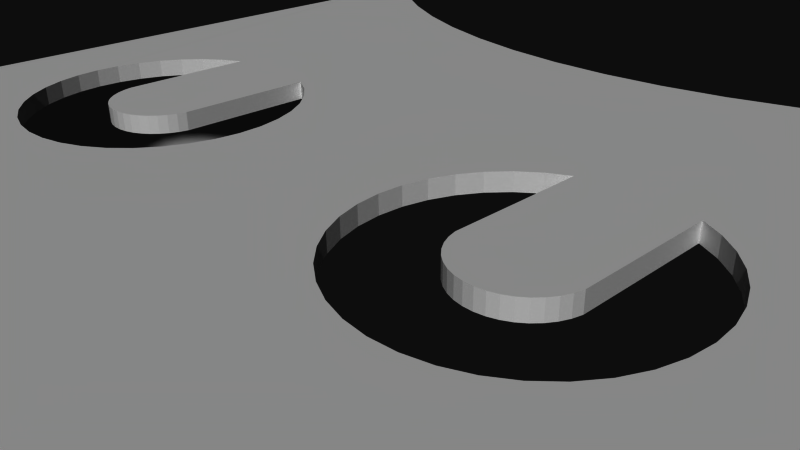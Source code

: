# Source: BATTCON_12MM.blend  (saved by Blender 2.72.0; exported with 4.5.12 LTS)
import bpy
from mathutils import Matrix  # noqa: F401  (used for matrix-valued properties, if any)

bpy.ops.wm.read_factory_settings(use_empty=True)
scene = bpy.context.scene
scene.name = 'Scene'

# ---- collections
col_collection_1 = bpy.data.collections.new('Collection 1'); scene.collection.children.link(col_collection_1)

# ---- materials (node trees are filled in below, after node groups)
mat_default = bpy.data.materials.new('Default')
mat_default.alpha_threshold = 0.0
mat_default.use_transparent_shadow = False
mat_default.roughness = 0.5

# ---- material node trees

# ---- world
world_world = bpy.data.worlds.new('World'); scene.world = world_world
world_world.color = (0.05088, 0.05088, 0.05088)
world_world.use_sun_shadow = False
world_world.sun_shadow_jitter_overblur = 0.0
world_world.cycles.sampling_method = 'MANUAL'
world_world.cycles.sample_map_resolution = 256

# ---- cameras
cam_camera = bpy.data.cameras.new('Camera')
cam_camera.clip_end = 100.0
cam_camera.lens = 35.0
cam_camera.sensor_width = 32.0
cam_camera.sensor_height = 18.0
cam_camera.ortho_scale = 7.314
cam_camera.dof.focus_distance = 0.0
cam_camera.dof.aperture_fstop = 128.0

# ---- meshes
me_battcoin_12mm = bpy.data.meshes.new('BATTCOIN 12MM')
me_battcoin_12mm.from_pydata([(-6.604, -0.8885, -1.587), (-6.604, -2.92, -1.587), (-6.604, -0.8885, -1.333), (-6.604, 2.287, -1.333), (-6.604, 2.287, -1.587), (-6.604, 5.324, -1.587), (6.604, 2.287, -1.587), (6.604, 5.324, -1.587), (6.604, 2.287, -1.333), (6.604, -0.8885, -1.333), (6.604, -0.8885, -1.587), (6.604, -2.92, -1.587), (6.446, 5.77, 1.334), (6.512, 5.673, 1.334), (6.198, 5.451, 1.334), (6.562, 5.565, 1.334), (6.593, 5.451, 1.334), (-3.62, -5.626, 1.334), (-3.62, -5.905, 1.334), (-6.477, -3.047, 1.334), (3.927, -1.077, 1.334), (3.937, 0.794, 1.334), (5.815, 6.029, 1.334), (5.933, 6.032, 1.334), (6.051, 6.016, 1.334), (6.163, 5.98, 1.334), (5.063, -0.6946, 1.334), (6.198, 5.324, 1.334), (5.079, -1.019, 1.334), (5.04, -1.341, 1.334), (4.991, -0.3779, 1.334), (4.868, -0.07776, 1.334), (4.695, 0.1969, 1.334), (6.325, 5.324, 1.334), (4.947, -1.652, 1.334), (6.198, -2.92, 1.334), (6.198, -3.047, 1.334), (6.477, -3.047, 1.334), (3.62, -5.905, 1.334), (-3.937, 0.794, 1.334), (-2.413, 0.794, 1.334), (6.269, 5.926, 1.334), (6.364, 5.856, 1.334), (2.228, 4.429, 1.334), (-1.655, 0.1969, 1.334), (-1.873, 0.4383, 1.334), (-2.228, 4.429, 1.334), (-1.345, 4.26, 1.334), (-2.128, 0.6392, 1.334), (-4.868, -0.07776, 1.334), (-4.991, -0.3779, 1.334), (-6.198, -2.92, 1.334), (-5.063, -0.6946, 1.334), (-6.198, -3.047, 1.334), (3.927, 5.012, 1.334), (4.728, 5.421, 1.334), (4.222, 0.6392, 1.334), (4.477, 0.4383, 1.334), (3.62, -5.626, 1.334), (3.493, -5.626, 1.334), (3.896, -1.199, 1.334), (3.845, -1.315, 1.334), (3.776, -1.42, 1.334), (-6.198, 5.324, 1.334), (-4.222, 0.6392, 1.334), (-4.477, 0.4383, 1.334), (-1.359, -0.3779, 1.334), (1.359, -0.3779, 1.334), (1.287, -0.6946, 1.334), (-1.482, -0.07776, 1.334), (1.482, -0.07776, 1.334), (-0.4496, 4.175, 1.334), (0.4496, 4.175, 1.334), (1.345, 4.26, 1.334), (-2.423, -1.077, 1.334), (-2.454, -1.199, 1.334), (-4.695, 0.1969, 1.334), (-6.198, 5.451, 1.334), (-5.699, 6.005, 1.334), (-3.091, 4.68, 1.334), (-3.927, 5.012, 1.334), (-6.593, 5.451, 1.334), (-6.562, 5.565, 1.334), (-6.364, 5.856, 1.334), (-6.269, 5.926, 1.334), (-6.163, 5.98, 1.334), (-6.051, 6.016, 1.334), (2.413, 0.794, 1.334), (3.091, 4.68, 1.334), (5.588, 5.963, 1.334), (5.699, 6.005, 1.334), (-3.493, -5.626, 1.334), (1.271, -1.019, 1.334), (1.31, -1.341, 1.334), (1.973, -2.43, 1.334), (2.242, -2.613, 1.334), (2.537, -2.747, 1.334), (2.852, -2.829, 1.334), (3.362, -1.691, 1.334), (2.869, -1.65, 1.334), (3.481, -1.65, 1.334), (3.592, -1.59, 1.334), (3.238, -1.711, 1.334), (3.112, -1.711, 1.334), (2.988, -1.691, 1.334), (2.758, -1.59, 1.334), (3.691, -1.513, 1.334), (-2.505, -1.315, 1.334), (-2.574, -1.42, 1.334), (-2.659, -1.513, 1.334), (-5.588, 5.963, 1.334), (-4.728, 5.421, 1.334), (-5.933, 6.032, 1.334), (-5.815, 6.029, 1.334), (3.175, -2.857, 1.334), (3.498, -2.829, 1.334), (3.813, -2.747, 1.334), (4.108, -2.613, 1.334), (-5.079, -1.019, 1.334), (-5.04, -1.341, 1.334), (-4.947, -1.652, 1.334), (-4.377, -2.43, 1.334), (-4.108, -2.613, 1.334), (-1.548, -1.943, 1.334), (-1.403, -1.652, 1.334), (2.659, -1.513, 1.334), (2.574, -1.42, 1.334), (2.505, -1.315, 1.334), (2.454, -1.199, 1.334), (2.423, -1.077, 1.334), (2.128, 0.6392, 1.334), (1.873, 0.4383, 1.334), (1.655, 0.1969, 1.334), (-2.758, -1.59, 1.334), (-2.869, -1.65, 1.334), (-2.988, -1.691, 1.334), (-3.896, -1.199, 1.334), (-3.592, -1.59, 1.334), (-3.845, -1.315, 1.334), (-3.691, -1.513, 1.334), (-3.776, -1.42, 1.334), (-6.512, 5.673, 1.334), (-6.446, 5.77, 1.334), (1.403, -1.652, 1.334), (1.548, -1.943, 1.334), (1.74, -2.205, 1.334), (4.377, -2.43, 1.334), (4.61, -2.205, 1.334), (4.802, -1.943, 1.334), (-4.802, -1.943, 1.334), (-4.61, -2.205, 1.334), (-3.813, -2.747, 1.334), (-3.498, -2.829, 1.334), (-3.175, -2.857, 1.334), (-2.852, -2.829, 1.334), (-2.537, -2.747, 1.334), (-1.31, -1.341, 1.334), (-1.271, -1.019, 1.334), (-1.287, -0.6946, 1.334), (-3.112, -1.711, 1.334), (-3.238, -1.711, 1.334), (-3.362, -1.691, 1.334), (-3.481, -1.65, 1.334), (-3.927, -1.077, 1.334), (-2.242, -2.613, 1.334), (-1.973, -2.43, 1.334), (-1.74, -2.205, 1.334), (2.128, 0.6392, 1.587), (2.413, 0.794, 1.587), (2.228, 4.429, 1.587), (-6.198, 5.451, 1.587), (-5.699, 6.005, 1.587), (-5.815, 6.029, 1.587), (5.079, -1.019, 1.587), (6.198, -3.047, 1.587), (5.063, -0.6946, 1.587), (6.198, -2.92, 1.587), (4.991, -0.3779, 1.587), (4.868, -0.07776, 1.587), (4.222, 0.6392, 1.587), (4.477, 0.4383, 1.587), (6.198, 5.451, 1.587), (6.593, 5.451, 1.587), (6.562, 5.565, 1.587), (6.051, 6.016, 1.587), (5.933, 6.032, 1.587), (-6.163, 5.98, 1.587), (-6.269, 5.926, 1.587), (-6.364, 5.856, 1.587), (-6.446, 5.77, 1.587), (4.728, 5.421, 1.587), (3.937, 0.794, 1.587), (3.927, 5.012, 1.587), (3.091, 4.68, 1.587), (6.512, 5.673, 1.587), (6.446, 5.77, 1.587), (6.364, 5.856, 1.587), (-5.933, 6.032, 1.587), (-6.051, 6.016, 1.587), (-5.079, -1.019, 1.587), (-5.588, 5.963, 1.587), (-6.198, -3.047, 1.587), (-6.477, -3.047, 1.587), (-3.62, -5.905, 1.587), (6.269, 5.926, 1.587), (6.163, 5.98, 1.587), (-6.512, 5.673, 1.587), (-6.562, 5.565, 1.587), (-6.593, 5.451, 1.587), (-4.991, -0.3779, 1.587), (-4.868, -0.07776, 1.587), (-4.695, 0.1969, 1.587), (-2.659, -1.513, 1.587), (-2.574, -1.42, 1.587), (-2.505, -1.315, 1.587), (-2.454, -1.199, 1.587), (-2.423, -1.077, 1.587), (-3.937, 0.794, 1.587), (-2.228, 4.429, 1.587), (-2.413, 0.794, 1.587), (-1.345, 4.26, 1.587), (-2.128, 0.6392, 1.587), (-0.4496, 4.175, 1.587), (-1.655, 0.1969, 1.587), (-1.482, -0.07776, 1.587), (1.359, -0.3779, 1.587), (-1.359, -0.3779, 1.587), (-1.287, -0.6946, 1.587), (4.695, 0.1969, 1.587), (6.198, 5.324, 1.587), (-6.198, 5.324, 1.587), (-5.04, -1.341, 1.587), (-5.063, -0.6946, 1.587), (-3.927, 5.012, 1.587), (-4.728, 5.421, 1.587), (-4.222, 0.6392, 1.587), (-4.477, 0.4383, 1.587), (3.813, -2.747, 1.587), (3.498, -2.829, 1.587), (3.62, -5.626, 1.587), (3.62, -5.905, 1.587), (6.477, -3.047, 1.587), (-3.62, -5.626, 1.587), (-3.493, -5.626, 1.587), (-3.362, -1.691, 1.587), (-3.481, -1.65, 1.587), (-3.592, -1.59, 1.587), (-1.873, 0.4383, 1.587), (1.345, 4.26, 1.587), (0.4496, 4.175, 1.587), (5.815, 6.029, 1.587), (5.699, 6.005, 1.587), (5.588, 5.963, 1.587), (-3.091, 4.68, 1.587), (-4.108, -2.613, 1.587), (-4.377, -2.43, 1.587), (-4.61, -2.205, 1.587), (-6.198, -2.92, 1.587), (-3.845, -1.315, 1.587), (-3.896, -1.199, 1.587), (-3.927, -1.077, 1.587), (-2.988, -1.691, 1.587), (-2.869, -1.65, 1.587), (-2.758, -1.59, 1.587), (3.845, -1.315, 1.587), (3.896, -1.199, 1.587), (3.927, -1.077, 1.587), (3.493, -5.626, 1.587), (-1.271, -1.019, 1.587), (-1.31, -1.341, 1.587), (-6.325, 5.324, 1.587), (-4.947, -1.652, 1.587), (-4.802, -1.943, 1.587), (1.548, -1.943, 1.587), (1.403, -1.652, 1.587), (-3.776, -1.42, 1.587), (-3.691, -1.513, 1.587), (-3.238, -1.711, 1.587), (-3.112, -1.711, 1.587), (1.482, -0.07776, 1.587), (1.655, 0.1969, 1.587), (1.873, 0.4383, 1.587), (-2.852, -2.829, 1.587), (-3.175, -2.857, 1.587), (-3.498, -2.829, 1.587), (-3.813, -2.747, 1.587), (2.852, -2.829, 1.587), (2.537, -2.747, 1.587), (1.31, -1.341, 1.587), (1.271, -1.019, 1.587), (1.287, -0.6946, 1.587), (-1.403, -1.652, 1.587), (-1.548, -1.943, 1.587), (-1.74, -2.205, 1.587), (-1.973, -2.43, 1.587), (-2.242, -2.613, 1.587), (-2.537, -2.747, 1.587), (3.175, -2.857, 1.587), (3.776, -1.42, 1.587), (2.423, -1.077, 1.587), (2.454, -1.199, 1.587), (2.505, -1.315, 1.587), (2.574, -1.42, 1.587), (2.659, -1.513, 1.587), (2.988, -1.691, 1.587), (3.112, -1.711, 1.587), (2.869, -1.65, 1.587), (3.238, -1.711, 1.587), (3.362, -1.691, 1.587), (3.481, -1.65, 1.587), (3.592, -1.59, 1.587), (2.758, -1.59, 1.587), (3.691, -1.513, 1.587), (5.04, -1.341, 1.587), (4.947, -1.652, 1.587), (4.802, -1.943, 1.587), (4.61, -2.205, 1.587), (4.377, -2.43, 1.587), (4.108, -2.613, 1.587), (2.242, -2.613, 1.587), (1.973, -2.43, 1.587), (1.74, -2.205, 1.587), (3.493, -5.757, 1.333), (3.493, -5.796, 1.584), (3.493, -5.76, 1.332), (3.493, -5.839, 1.574), (3.493, -5.764, 1.331), (3.493, -5.879, 1.557), (3.493, -5.768, 1.329), (3.493, -5.917, 1.534), (3.493, -5.771, 1.326), (3.493, -5.95, 1.506), (3.493, -5.773, 1.323), (3.493, -5.979, 1.472), (3.493, -5.775, 1.32), (3.493, -6.002, 1.435), (3.493, -5.777, 1.316), (3.493, -6.018, 1.394), (3.493, -5.778, 1.312), (3.493, -6.029, 1.352), (3.493, -6.032, 1.308), (-3.493, -5.778, 1.308), (-3.493, -6.032, 1.308), (-3.493, -5.778, 1.312), (-3.493, -6.029, 1.352), (-3.493, -5.777, 1.316), (-3.493, -6.018, 1.394), (-3.493, -5.775, 1.32), (-3.493, -6.002, 1.435), (-3.493, -5.773, 1.323), (-3.493, -5.979, 1.472), (-3.493, -5.771, 1.326), (-3.493, -5.95, 1.506), (-3.493, -5.768, 1.329), (-3.493, -5.917, 1.534), (-3.493, -5.764, 1.331), (-3.493, -5.879, 1.557), (-3.493, -5.76, 1.332), (-3.493, -5.839, 1.574), (-3.493, -5.757, 1.333), (-3.493, -5.796, 1.584), (-3.493, -5.778, -0.4445), (-3.493, -6.032, 1.308), (-3.493, -6.032, -0.4445), (3.493, -6.032, -0.4445), (3.493, -5.778, -0.4445), (-3.493, -6.032, 1.308), (3.493, -6.032, 1.308), (-6.329, -2.92, 1.333), (-6.368, -2.92, 1.584), (-6.332, -2.92, 1.332), (-6.411, -2.92, 1.574), (-6.336, -2.92, 1.331), (-6.451, -2.92, 1.557), (-6.34, -2.92, 1.329), (-6.489, -2.92, 1.534), (-6.343, -2.92, 1.326), (-6.522, -2.92, 1.506), (-6.345, -2.92, 1.323), (-6.551, -2.92, 1.472), (-6.347, -2.92, 1.32), (-6.574, -2.92, 1.435), (-6.349, -2.92, 1.316), (-6.59, -2.92, 1.394), (-6.35, -2.92, 1.312), (-6.601, -2.92, 1.352), (-6.35, 5.324, 1.312), (-6.601, 5.324, 1.352), (-6.349, 5.324, 1.316), (-6.59, 5.324, 1.394), (-6.347, 5.324, 1.32), (-6.574, 5.324, 1.435), (-6.345, 5.324, 1.323), (-6.551, 5.324, 1.472), (-6.343, 5.324, 1.326), (-6.522, 5.324, 1.506), (-6.34, 5.324, 1.329), (-6.489, 5.324, 1.534), (-6.336, 5.324, 1.331), (-6.451, 5.324, 1.557), (-6.332, 5.324, 1.332), (-6.411, 5.324, 1.574), (-6.329, 5.324, 1.333), (-6.368, 5.324, 1.584), (-6.35, 5.324, -1.587), (-6.35, -2.92, -1.587), (-9.462, -0.8885, -1.587), (-8.541, 0.699, -1.587), (-8.533, 0.6132, -1.587), (-8.512, 0.5298, -1.587), (-8.476, 0.4513, -1.587), (-8.428, 0.3799, -1.587), (-8.368, 0.3177, -1.587), (-8.299, 0.2664, -1.587), (-8.222, 0.2277, -1.587), (-8.533, 0.7849, -1.587), (-9.462, 2.287, -1.587), (-8.512, 0.8683, -1.587), (-7.57, 0.4898, -1.587), (-7.612, 0.4146, -1.587), (-7.666, 0.3475, -1.587), (-7.804, 1.153, -1.587), (-7.731, 1.107, -1.587), (-7.666, 1.051, -1.587), (-7.884, 1.185, -1.587), (-7.968, 1.203, -1.587), (-8.054, 1.207, -1.587), (-8.14, 1.196, -1.587), (-7.884, 0.2133, -1.587), (-7.804, 0.2454, -1.587), (-7.731, 0.2906, -1.587), (-7.541, 0.827, -1.587), (-7.57, 0.9083, -1.587), (-7.612, 0.9835, -1.587), (-8.222, 1.17, -1.587), (-8.299, 1.132, -1.587), (-8.368, 1.08, -1.587), (-8.428, 1.018, -1.587), (-8.476, 0.9468, -1.587), (-8.14, 0.2024, -1.587), (-8.054, 0.1915, -1.587), (-7.968, 0.1951, -1.587), (-7.541, 0.571, -1.587), (-7.527, 0.6559, -1.587), (-7.527, 0.7421, -1.587), (6.329, 5.324, 1.333), (6.368, 5.324, 1.584), (6.332, 5.324, 1.332), (6.411, 5.324, 1.574), (6.336, 5.324, 1.331), (6.451, 5.324, 1.557), (6.34, 5.324, 1.329), (6.489, 5.324, 1.534), (6.343, 5.324, 1.326), (6.522, 5.324, 1.506), (6.345, 5.324, 1.323), (6.551, 5.324, 1.472), (6.347, 5.324, 1.32), (6.574, 5.324, 1.435), (6.349, 5.324, 1.316), (6.59, 5.324, 1.394), (6.35, 5.324, 1.312), (6.601, 5.324, 1.352), (6.35, -2.92, 1.312), (6.601, -2.92, 1.352), (6.349, -2.92, 1.316), (6.59, -2.92, 1.394), (6.347, -2.92, 1.32), (6.574, -2.92, 1.435), (6.345, -2.92, 1.323), (6.551, -2.92, 1.472), (6.343, -2.92, 1.326), (6.522, -2.92, 1.506), (6.34, -2.92, 1.329), (6.489, -2.92, 1.534), (6.336, -2.92, 1.331), (6.451, -2.92, 1.557), (6.332, -2.92, 1.332), (6.411, -2.92, 1.574), (6.329, -2.92, 1.333), (6.368, -2.92, 1.584), (6.35, -2.92, -1.587), (6.35, 5.324, -1.587), (8.454, 0.4146, -1.587), (8.496, 0.4898, -1.587), (9.462, -0.8885, -1.587), (8.182, 0.2133, -1.587), (8.261, 0.2454, -1.587), (8.335, 0.2906, -1.587), (8.4, 0.3475, -1.587), (8.524, 0.827, -1.587), (8.496, 0.9083, -1.587), (9.462, 2.287, -1.587), (8.454, 0.9835, -1.587), (7.554, 0.5298, -1.587), (7.589, 0.4513, -1.587), (7.638, 0.3799, -1.587), (7.697, 0.3177, -1.587), (7.766, 0.2664, -1.587), (7.843, 0.2277, -1.587), (7.554, 0.8683, -1.587), (7.532, 0.7849, -1.587), (7.525, 0.699, -1.587), (7.532, 0.6132, -1.587), (7.926, 0.2024, -1.587), (8.011, 0.1915, -1.587), (8.097, 0.1951, -1.587), (8.524, 0.571, -1.587), (8.539, 0.6559, -1.587), (8.539, 0.7421, -1.587), (8.4, 1.051, -1.587), (8.335, 1.107, -1.587), (8.261, 1.153, -1.587), (7.926, 1.196, -1.587), (7.843, 1.17, -1.587), (7.766, 1.132, -1.587), (7.697, 1.08, -1.587), (7.638, 1.018, -1.587), (7.589, 0.9468, -1.587), (8.182, 1.185, -1.587), (8.097, 1.203, -1.587), (8.011, 1.207, -1.587), (8.454, 0.9835, -1.333), (8.496, 0.9083, -1.333), (9.462, 2.287, -1.333), (8.524, 0.571, -1.333), (8.496, 0.4898, -1.333), (9.462, -0.8885, -1.333), (8.454, 0.4146, -1.333), (8.4, 0.3475, -1.333), (8.335, 0.2906, -1.333), (8.261, 0.2454, -1.333), (8.182, 0.2133, -1.333), (8.097, 0.1951, -1.333), (8.011, 0.1915, -1.333), (7.926, 0.2024, -1.333), (7.843, 0.2277, -1.333), (7.766, 0.2664, -1.333), (7.697, 0.3177, -1.333), (7.638, 0.3799, -1.333), (7.589, 0.4513, -1.333), (7.554, 0.5298, -1.333), (8.097, 1.203, -1.333), (8.182, 1.185, -1.333), (8.261, 1.153, -1.333), (8.524, 0.827, -1.333), (8.539, 0.7421, -1.333), (8.539, 0.6559, -1.333), (8.335, 1.107, -1.333), (8.4, 1.051, -1.333), (7.532, 0.7849, -1.333), (7.525, 0.699, -1.333), (7.532, 0.6132, -1.333), (7.554, 0.8683, -1.333), (7.589, 0.9468, -1.333), (7.638, 1.018, -1.333), (7.697, 1.08, -1.333), (7.766, 1.132, -1.333), (7.843, 1.17, -1.333), (7.926, 1.196, -1.333), (8.011, 1.207, -1.333), (-8.14, 0.2024, -1.333), (-8.222, 0.2277, -1.333), (-9.462, -0.8885, -1.333), (-8.299, 0.2664, -1.333), (-8.368, 0.3177, -1.333), (-7.968, 1.203, -1.333), (-7.884, 1.185, -1.333), (-7.804, 1.153, -1.333), (-7.731, 1.107, -1.333), (-7.541, 0.571, -1.333), (-7.57, 0.4898, -1.333), (-7.612, 0.4146, -1.333), (-7.666, 0.3475, -1.333), (-7.731, 0.2906, -1.333), (-7.804, 0.2454, -1.333), (-7.884, 0.2133, -1.333), (-7.968, 0.1951, -1.333), (-8.054, 0.1915, -1.333), (-8.428, 0.3799, -1.333), (-8.476, 0.4513, -1.333), (-8.512, 0.5298, -1.333), (-8.512, 0.8683, -1.333), (-8.476, 0.9468, -1.333), (-9.462, 2.287, -1.333), (-8.428, 1.018, -1.333), (-8.368, 1.08, -1.333), (-8.299, 1.132, -1.333), (-8.222, 1.17, -1.333), (-7.666, 1.051, -1.333), (-7.612, 0.9835, -1.333), (-7.57, 0.9083, -1.333), (-8.533, 0.6132, -1.333), (-8.541, 0.699, -1.333), (-8.533, 0.7849, -1.333), (-7.541, 0.827, -1.333), (-7.527, 0.7421, -1.333), (-7.527, 0.6559, -1.333), (-8.14, 1.196, -1.333), (-8.054, 1.207, -1.333)], [], [(554, 518, 517, 555), (175, 26, 28, 173), (186, 85, 84, 187), (304, 104, 103, 305), (266, 20, 21, 191), (571, 418, 419, 572), (322, 59, 267, 323, 325, 327, 329, 331, 333, 335, 337, 339, 340, 364, 365, 338, 336, 334, 332, 330, 328, 326, 324), (558, 514, 513, 559), (350, 333, 331, 352), (18, 17, 242, 203), (220, 47, 46, 218), (248, 73, 72, 249), (576, 428, 441, 577), (261, 135, 134, 262), (351, 330, 332, 349), (189, 142, 141, 206), (238, 267, 239, 317, 318, 237), (321, 145, 144, 273), (399, 373, 371, 401), (228, 32, 31, 178), (556, 516, 515, 557), (593, 407, 415, 594), (198, 86, 85, 186), (193, 88, 43, 169), (561, 439, 414, 562), (306, 99, 104, 304), (581, 409, 408, 592), (345, 336, 338, 343), (215, 75, 74, 216), (178, 31, 30, 177), (237, 116, 115, 238), (582, 417, 438, 583), (540, 495, 494, 541), (543, 519, 512, 544), (555, 517, 516, 556), (573, 420, 430, 574), (274, 143, 93, 288), (567, 424, 421, 568), (559, 513, 521, 560), (569, 422, 423, 589), (361, 341, 343, 338, 365), (579, 411, 410, 580), (394, 376, 378, 392), (592, 593, 594, 582, 583, 585, 586, 587, 588, 598, 599, 566, 567, 568, 569, 3, 584, 563, 2, 596, 597, 570, 571, 572, 573, 574, 575, 576, 577, 578, 561, 562, 564, 565, 579, 580, 581), (536, 499, 498, 537), (471, 453, 455, 469), (281, 131, 130, 167), (291, 124, 123, 292), (357, 324, 326, 355), (358, 325, 323, 360), (528, 483, 489, 529), (230, 270, 231, 199, 170), (180, 57, 32, 228), (575, 429, 428, 576), (577, 441, 440, 578), (307, 102, 98, 308), (309, 100, 101, 310), (179, 56, 57, 180), (199, 118, 52, 232), (401, 371, 369, 403), (185, 23, 22, 250), (562, 414, 413, 564), (583, 438, 437, 585), (395, 377, 375, 397), (6, 8, 524, 492), (469, 455, 457, 467), (279, 70, 132, 280), (548, 511, 510, 549), (190, 55, 54, 192), (152, 91, 17, 122, 151), (479, 445, 447, 477), (585, 437, 436, 586), (221, 48, 45, 247), (564, 413, 412, 565), (565, 412, 411, 579), (224, 69, 66, 226), (353, 328, 330, 351), (475, 449, 451, 473), (51, 53, 201, 257), (355, 326, 328, 353), (363, 364, 367, 366), (352, 331, 329, 354), (388, 382, 384, 386), (295, 164, 155, 296), (592, 408, 407, 593), (289, 92, 68, 290), (297, 114, 97, 286), (0, 2, 563, 406), (346, 337, 335, 348), (398, 372, 374, 396), (553, 500, 518, 554), (226, 66, 158, 227), (262, 134, 133, 263), (416, 584, 3, 4), (184, 24, 23, 185), (532, 486, 506, 533), (578, 440, 439, 561), (276, 139, 137, 246), (313, 29, 34, 314), (58, 38, 240, 239), (572, 419, 420, 573), (477, 447, 449, 475), (205, 25, 24, 184), (544, 512, 511, 548), (542, 520, 519, 543), (522, 493, 491, 523), (216, 74, 40, 219), (485, 492, 524, 527), (470, 456, 454, 472), (541, 494, 503, 552), (225, 67, 70, 279), (223, 44, 69, 224), (167, 130, 87, 168), (391, 381, 379, 393), (587, 435, 434, 588), (14, 16, 182, 181), (588, 434, 427, 598), (300, 128, 127, 301), (521, 513, 514, 515, 516, 517, 518, 500, 6, 492, 510, 511, 512, 519, 520), (349, 332, 334, 347), (238, 115, 114, 297), (245, 162, 161, 244), (200, 110, 78, 171), (387, 385, 383, 389), (397, 375, 373, 399), (485, 527, 9, 10), (252, 89, 55, 190), (287, 96, 95, 319), (194, 195, 196, 204, 205, 184, 185, 250, 251, 252, 190, 192, 193, 169, 248, 249, 222, 220, 218, 253, 233, 234, 200, 171, 172, 197, 198, 186, 187, 188, 189, 206, 207, 208, 170, 199, 232, 209, 210, 211, 236, 235, 217, 260, 259, 258, 275, 276, 246, 245, 244, 277, 278, 261, 262, 263, 212, 213, 214, 215, 216, 219, 221, 247, 223, 224, 226, 227, 268, 269, 291, 292, 293, 294, 295, 296, 282, 283, 284, 285, 254, 255, 256, 272, 271, 231, 270, 403, 369, 257, 201, 202, 203, 242, 243, 360, 323, 267, 238, 297, 286, 287, 319, 320, 321, 273, 274, 288, 289, 290, 225, 279, 280, 281, 167, 168, 299, 300, 301, 302, 303, 311, 306, 304, 305, 307, 308, 309, 310, 312, 298, 264, 265, 266, 191, 179, 180, 228, 178, 177, 175, 173, 313, 314, 315, 316, 317, 239, 240, 241, 174, 176, 480, 446, 229, 181, 182, 183), (314, 34, 148, 315), (286, 97, 96, 287), (254, 122, 121, 255), (472, 454, 452, 474), (545, 490, 509, 546), (59, 58, 239, 267), (396, 374, 376, 394), (188, 83, 142, 189), (354, 329, 327, 356), (550, 501, 500, 553), (558, 559, 560, 542, 543, 544, 548, 549, 522, 523, 545, 546, 547, 525, 526, 528, 529, 527, 524, 8, 554, 555, 556, 557), (310, 101, 106, 312), (214, 107, 75, 215), (344, 339, 337, 346), (259, 136, 138, 258), (191, 21, 56, 179), (292, 123, 166, 293), (247, 45, 44, 223), (568, 421, 422, 569), (5, 387, 389, 391, 393, 395, 397, 399, 401, 403, 270, 230, 63, 402, 400, 398, 396, 394, 392, 390, 388, 386, 404), (595, 431, 444, 596), (318, 117, 116, 237), (478, 448, 446, 480), (473, 451, 453, 471), (535, 504, 499, 536), (27, 14, 181, 229), (534, 505, 504, 535), (320, 94, 145, 321), (420, 419, 418, 442, 443, 444, 431, 432, 433, 423, 422, 421, 424, 425, 426, 427, 434, 435, 436, 437, 438, 417, 415, 407, 408, 409, 410, 406, 416, 4, 5, 404, 405, 1, 0, 428, 429, 430), (87, 129, 299, 168), (557, 515, 514, 558), (284, 152, 151, 285), (525, 507, 484, 526), (594, 415, 417, 582), (465, 459, 461, 463), (480, 176, 35, 479, 477, 475, 473, 471, 469, 467, 465, 463, 481, 11, 464, 466, 468, 470, 472, 474, 476, 478), (37, 36, 174, 241), (268, 157, 156, 269), (36, 35, 176, 174), (526, 484, 483, 528), (235, 64, 39, 217), (315, 148, 147, 316), (296, 155, 154, 282), (206, 141, 82, 207), (81, 77, 170, 208), (263, 133, 109, 212), (347, 334, 336, 345), (273, 144, 143, 274), (29, 28, 26, 27, 33), (359, 322, 324, 357), (171, 78, 113, 172), (481, 482, 7, 6, 500, 501, 502, 503, 494, 495, 496, 497, 498, 499, 504, 505, 506, 486, 487, 488, 489, 483, 484, 507, 508, 509, 490, 491, 493, 510, 492, 485, 10, 11), (464, 462, 460, 466), (212, 109, 108, 213), (547, 508, 507, 525), (474, 452, 450, 476), (482, 461, 459, 457, 455, 453, 451, 449, 447, 445, 33, 27, 229, 446, 448, 450, 452, 454, 456, 458, 460, 462, 7), (591, 432, 431, 595), (390, 380, 382, 388), (342, 344, 346, 348, 350, 352, 354, 356, 358, 360, 243, 91, 359, 357, 355, 353, 351, 349, 347, 345, 343, 341), (249, 72, 71, 222), (197, 112, 86, 198), (311, 105, 99, 306), (177, 30, 26, 175), (204, 41, 25, 205), (244, 161, 160, 277), (402, 368, 370, 400), (303, 125, 105, 311), (187, 84, 83, 188), (278, 159, 135, 261), (551, 502, 501, 550), (275, 140, 139, 276), (17, 91, 243, 242), (538, 497, 496, 539), (232, 52, 50, 209), (282, 154, 153, 283), (546, 509, 508, 547), (595, 596, 2, 3, 569, 589, 590, 591), (356, 327, 325, 358), (537, 498, 497, 538), (301, 127, 126, 302), (227, 158, 157, 268), (264, 61, 60, 265), (195, 12, 42, 196), (272, 149, 120, 271), (277, 160, 159, 278), (389, 383, 381, 391), (196, 42, 41, 204), (194, 13, 12, 195), (246, 137, 162, 245), (566, 425, 424, 567), (393, 379, 377, 395), (539, 496, 495, 540), (269, 156, 124, 291), (182, 16, 15, 183), (258, 138, 140, 275), (298, 62, 61, 264), (586, 436, 435, 587), (210, 49, 76, 211), (183, 15, 13, 194), (363, 361, 365, 364), (589, 423, 433, 590), (39, 163, 260, 217), (570, 442, 418, 571), (342, 340, 339, 344), (211, 76, 65, 236), (1, 385, 387, 5, 4, 3, 2, 0), (598, 427, 426, 599), (574, 430, 429, 575), (563, 584, 416, 406), (265, 60, 20, 266), (597, 443, 442, 570), (209, 50, 49, 210), (173, 28, 29, 313), (250, 22, 90, 251), (316, 147, 146, 317), (231, 119, 118, 199), (361, 363, 362, 341), (288, 93, 92, 289), (305, 103, 102, 307), (280, 132, 131, 281), (207, 82, 81, 208), (530, 488, 487, 531), (77, 63, 230, 170), (538, 539, 540, 541, 552, 551, 550, 553, 554, 8, 9, 527, 529, 530, 531, 532, 533, 534, 535, 536, 537), (302, 126, 125, 303), (348, 335, 333, 350), (533, 506, 505, 534), (251, 90, 89, 252), (523, 491, 490, 545), (552, 503, 502, 551), (0, 406, 410, 411, 412, 413, 414, 439, 440, 441, 428), (283, 153, 152, 284), (317, 146, 117, 318), (18, 203, 202, 19), (426, 425, 566, 599), (529, 489, 488, 530), (308, 98, 100, 309), (236, 65, 64, 235), (219, 40, 48, 221), (468, 458, 456, 470), (9, 8, 6, 7, 462, 464, 11, 10), (271, 120, 119, 231), (466, 460, 458, 468), (260, 163, 136, 259), (467, 457, 459, 465), (172, 113, 112, 197), (596, 444, 443, 597), (146, 147, 148, 34, 29, 33, 445, 479, 35, 36, 37, 38, 58, 59, 322, 359, 91, 152, 153, 154, 155, 164, 165, 166, 123, 124, 156, 157, 158, 66, 69, 44, 45, 48, 40, 74, 75, 107, 108, 109, 133, 134, 135, 159, 160, 161, 162, 137, 139, 140, 138, 136, 163, 39, 64, 65, 76, 49, 50, 52, 118, 119, 120, 149, 150, 121, 122, 17, 18, 19, 53, 51, 368, 402, 63, 77, 81, 82, 141, 142, 83, 84, 85, 86, 112, 113, 78, 110, 111, 80, 79, 46, 47, 71, 72, 73, 43, 88, 54, 55, 89, 90, 22, 23, 24, 25, 41, 42, 12, 13, 15, 16, 14, 27, 26, 30, 31, 32, 57, 56, 21, 20, 60, 61, 62, 106, 101, 100, 98, 102, 103, 104, 99, 105, 125, 126, 127, 128, 129, 87, 130, 131, 132, 70, 67, 68, 92, 93, 143, 144, 145, 94, 95, 96, 97, 114, 115, 116, 117), (218, 46, 79, 253), (222, 71, 47, 220), (213, 108, 107, 214), (290, 68, 67, 225), (386, 384, 405, 404), (319, 95, 94, 320), (368, 51, 257, 369, 371, 373, 375, 377, 379, 381, 383, 385, 1, 405, 384, 382, 380, 378, 376, 374, 372, 370), (53, 19, 202, 201), (549, 510, 493, 522), (253, 79, 80, 233), (400, 370, 372, 398), (521, 520, 542, 560), (169, 43, 73, 248), (299, 129, 128, 300), (580, 410, 409, 581), (312, 106, 62, 298), (482, 481, 463, 461), (392, 378, 380, 390), (192, 54, 88, 193), (285, 151, 122, 254), (256, 150, 149, 272), (531, 487, 486, 532), (590, 433, 432, 591), (294, 165, 164, 295), (476, 450, 448, 478), (240, 38, 37, 241), (233, 80, 111, 234), (293, 166, 165, 294), (234, 111, 110, 200), (255, 121, 150, 256)])
me_battcoin_12mm.materials.append(mat_default)
me_battcoin_12mm.use_remesh_preserve_volume = False
me_battcoin_12mm.use_remesh_preserve_attributes = False
me_battcoin_12mm.use_mirror_vertex_groups = False
me_battcoin_12mm.update()

# ---- objects
ob_battcoin_12mm = bpy.data.objects.new('BATTCOIN 12MM', me_battcoin_12mm)
ob_camera = bpy.data.objects.new('Camera', cam_camera)

# ---- transforms, parenting, visibility, modifiers, constraints
ob_battcoin_12mm.location = (0.0, 0.0, 0.0)
ob_battcoin_12mm.lineart.crease_threshold = 0.0
ob_camera.location = (7.481, -6.508, 5.344)
ob_camera.rotation_euler = (1.109, 0.01082, 0.8149)
ob_camera.lock_rotations_4d = False
ob_camera.empty_display_type = 'ARROWS'
ob_camera.color = (0.0, 0.0, 0.0, 0.0)
ob_camera.display_type = 'WIRE'
ob_camera.lineart.crease_threshold = 0.0

# ---- collection membership
col_collection_1.objects.link(ob_battcoin_12mm)
col_collection_1.objects.link(ob_camera)

# ---- scene / render settings (as saved in the file)
scene.camera = ob_camera
scene.frame_start = 1; scene.frame_end = 250; scene.frame_set(1)
scene.render.engine = 'BLENDER_EEVEE_NEXT'
scene.render.resolution_percentage = 50
scene.render.dither_intensity = 0.0
scene.cycles.use_denoising = False
scene.cycles.samples = 10
scene.cycles.sampling_pattern = 'TABULATED_SOBOL'
scene.cycles.light_sampling_threshold = 0.0
scene.cycles.use_adaptive_sampling = False
scene.cycles.use_light_tree = False
scene.cycles.blur_glossy = 0.0
scene.cycles.pixel_filter_type = 'GAUSSIAN'
scene.cycles.sample_clamp_indirect = 0.0
scene.view_settings.view_transform = 'Raw'
bpy.context.view_layer.update()

# ---- added for rendering (the .blend has no usable light): sun
light_auto_sun = bpy.data.lights.new('AutoSun', 'SUN')
light_auto_sun.energy = 3.0
light_auto_sun.angle = 0.0523599
ob_auto_sun = bpy.data.objects.new('AutoSun', light_auto_sun)
scene.collection.objects.link(ob_auto_sun)
ob_auto_sun.rotation_euler = (0.872665, 0.174533, 0.523599)
bpy.context.view_layer.update()
